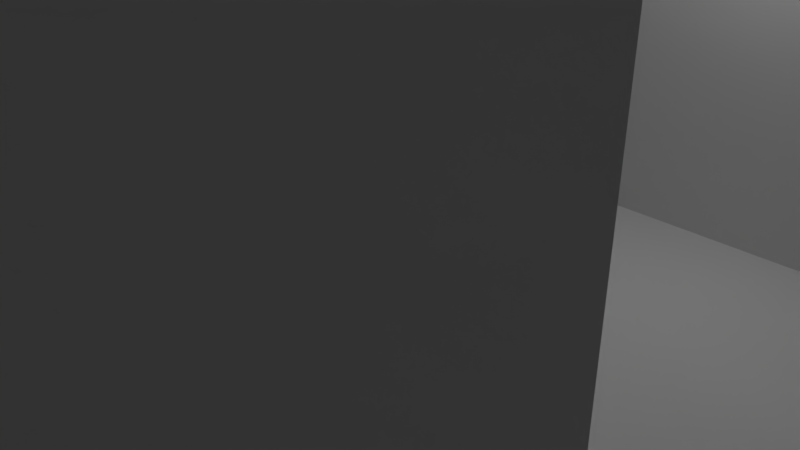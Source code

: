 # Source: Level2P2.blend  (saved by Blender 2.79.0; exported with 4.5.12 LTS)
import bpy
from mathutils import Matrix  # noqa: F401  (used for matrix-valued properties, if any)

bpy.ops.wm.read_factory_settings(use_empty=True)
scene = bpy.context.scene
scene.name = 'Scene'

# ---- collections
col_collection_1 = bpy.data.collections.new('Collection 1'); scene.collection.children.link(col_collection_1)

# ---- materials (node trees are filled in below, after node groups)
mat_material = bpy.data.materials.new('Material')
mat_material.alpha_threshold = 0.0
mat_material.use_transparent_shadow = False
mat_material.roughness = 0.5
mat_material.line_color = (0.0, 0.0, 0.0, 1.0)

# ---- material node trees

# ---- world
world_world = bpy.data.worlds.new('World'); scene.world = world_world
world_world.color = (0.05088, 0.05088, 0.05088)
world_world.use_sun_shadow = False
world_world.sun_shadow_jitter_overblur = 0.0
world_world.cycles.sampling_method = 'MANUAL'

# ---- cameras
cam_camera = bpy.data.cameras.new('Camera')
cam_camera.clip_end = 100.0
cam_camera.lens = 35.0
cam_camera.sensor_width = 32.0
cam_camera.sensor_height = 18.0
cam_camera.ortho_scale = 7.314
cam_camera.dof.focus_distance = 0.0
cam_camera.dof.aperture_fstop = 128.0

# ---- lights
light_lamp = bpy.data.lights.new('Lamp', 'POINT')
light_lamp.transmission_factor = 0.0
light_lamp.cutoff_distance = 30.0
light_lamp.energy = 100.0
light_lamp.shadow_buffer_clip_start = 1.001
light_lamp.shadow_soft_size = 0.1
light_lamp.shadow_maximum_resolution = 0.006
light_lamp.use_absolute_resolution = True

# ---- meshes
me_cube = bpy.data.meshes.new('Cube')
me_cube.from_pydata([(24.18, 18.52, -1.0), (24.18, -18.52, -1.0), (-24.18, -18.52, -1.0), (-24.18, 18.52, -1.0), (24.18, 18.52, 1.0), (24.18, -18.52, 1.0), (-24.18, -18.52, 1.0), (-24.18, 18.52, 1.0), (24.18, 15.15, 1.0), (24.18, 11.79, 1.0), (24.18, 8.418, 1.0), (24.18, 5.051, 1.0), (24.18, 1.684, 1.0), (24.18, -1.684, 1.0), (24.18, -5.051, 1.0), (24.18, -8.418, 1.0), (24.18, -11.79, 1.0), (24.18, -15.15, 1.0), (19.78, 18.52, 1.0), (15.39, 18.52, 1.0), (10.99, 18.52, 1.0), (6.594, 18.52, 1.0), (2.198, 18.52, 1.0), (-2.198, 18.52, 1.0), (-6.594, 18.52, 1.0), (-10.99, 18.52, 1.0), (-15.39, 18.52, 1.0), (-19.78, 18.52, 1.0), (19.78, -18.52, 1.0), (15.39, -18.52, 1.0), (10.99, -18.52, 1.0), (6.594, -18.52, 1.0), (2.198, -18.52, 1.0), (-2.198, -18.52, 1.0), (-6.594, -18.52, 1.0), (-10.99, -18.52, 1.0), (-15.39, -18.52, 1.0), (-19.78, -18.52, 1.0), (-24.18, -15.15, 1.0), (-24.18, -11.79, 1.0), (-24.18, -8.418, 1.0), (-24.18, -5.051, 1.0), (-24.18, -1.684, 1.0), (-24.18, 1.684, 1.0), (-24.18, 5.051, 1.0), (-24.18, 8.418, 1.0), (-24.18, 11.79, 1.0), (-24.18, 15.15, 1.0), (19.78, 15.15, 1.0), (19.78, 11.79, 1.0), (19.78, 8.418, 1.0), (19.78, 5.051, 1.0), (19.78, 1.684, 1.0), (19.78, -1.684, 1.0), (19.78, -5.051, 1.0), (19.78, -8.418, 1.0), (19.78, -11.79, 1.0), (19.78, -15.15, 1.0), (15.39, 15.15, 1.0), (15.39, 11.79, 1.0), (15.39, 8.418, 1.0), (15.39, 5.051, 1.0), (15.39, 1.684, 1.0), (15.39, -1.684, 1.0), (15.39, -5.051, 1.0), (15.39, -8.418, 1.0), (15.39, -11.79, 1.0), (15.39, -15.15, 1.0), (10.99, 15.15, 1.0), (10.99, 11.79, 1.0), (10.99, 8.418, 1.0), (10.99, 5.051, 1.0), (10.99, 1.684, 1.0), (10.99, -1.684, 1.0), (10.99, -5.051, 1.0), (10.99, -8.418, 1.0), (10.99, -11.79, 1.0), (10.99, -15.15, 1.0), (6.594, 15.15, 1.0), (6.594, 11.79, 1.0), (6.594, 8.418, 1.0), (6.594, 5.051, 1.0), (6.594, 1.684, 1.0), (6.594, -1.684, 1.0), (6.594, -5.051, 1.0), (6.594, -8.418, 1.0), (6.594, -11.79, 1.0), (6.594, -15.15, 1.0), (2.198, 15.15, 1.0), (2.198, 11.79, 1.0), (2.198, 8.418, 1.0), (2.198, 5.051, 1.0), (2.198, 1.684, 1.0), (2.198, -1.684, 1.0), (2.198, -5.051, 1.0), (2.198, -8.418, 1.0), (2.198, -11.79, 1.0), (2.198, -15.15, 1.0), (-2.198, 15.15, 1.0), (-2.198, 11.79, 1.0), (-2.198, 8.418, 1.0), (-2.198, 5.051, 1.0), (-2.198, 1.684, 1.0), (-2.198, -1.684, 1.0), (-2.198, -5.051, 1.0), (-2.198, -8.418, 1.0), (-2.198, -11.79, 1.0), (-2.198, -15.15, 1.0), (-6.594, 15.15, 1.0), (-6.594, 11.79, 1.0), (-6.594, 8.418, 1.0), (-6.594, 5.051, 1.0), (-6.594, 1.684, 1.0), (-6.594, -1.684, 1.0), (-6.594, -5.051, 1.0), (-6.594, -8.418, 1.0), (-6.594, -11.79, 1.0), (-6.594, -15.15, 1.0), (-10.99, 15.15, 1.0), (-10.99, 11.79, 1.0), (-10.99, 8.418, 1.0), (-10.99, 5.051, 1.0), (-10.99, 1.684, 1.0), (-10.99, -1.684, 1.0), (-10.99, -5.051, 1.0), (-10.99, -8.418, 1.0), (-10.99, -11.79, 1.0), (-10.99, -15.15, 1.0), (-15.39, 15.15, 1.0), (-15.39, 11.79, 1.0), (-15.39, 8.418, 1.0), (-15.39, 5.051, 1.0), (-15.39, 1.684, 1.0), (-15.39, -1.684, 1.0), (-15.39, -5.051, 1.0), (-15.39, -8.418, 1.0), (-15.39, -11.79, 1.0), (-15.39, -15.15, 1.0), (-19.78, 15.15, 1.0), (-19.78, 11.79, 1.0), (-19.78, 8.418, 1.0), (-19.78, 5.051, 1.0), (-19.78, 1.684, 1.0), (-19.78, -1.684, 1.0), (-19.78, -5.051, 1.0), (-19.78, -8.418, 1.0), (-19.78, -11.79, 1.0), (-19.78, -15.15, 1.0), (24.18, -15.15, 15.36), (24.18, -18.52, 15.36), (-19.78, 18.52, 15.36), (-24.18, 18.52, 15.36), (-19.78, -18.52, 15.36), (-24.18, -18.52, 15.36), (-24.18, 15.15, 15.36), (24.18, 18.52, 15.36), (24.18, 15.15, 15.36), (24.18, 11.79, 15.36), (24.18, 8.418, 15.36), (24.18, 5.051, 15.36), (24.18, 1.684, 15.36), (24.18, -1.684, 15.36), (24.18, -5.051, 15.36), (24.18, -8.418, 15.36), (24.18, -11.79, 15.36), (19.78, 18.52, 15.36), (15.39, 18.52, 15.36), (10.99, 18.52, 15.36), (6.594, 18.52, 15.36), (2.198, 18.52, 15.36), (-2.198, 18.52, 15.36), (-6.594, 18.52, 15.36), (-10.99, 18.52, 15.36), (-15.39, 18.52, 15.36), (19.78, -18.52, 15.36), (15.39, -18.52, 15.36), (10.99, -18.52, 15.36), (6.594, -18.52, 15.36), (2.198, -18.52, 15.36), (-2.198, -18.52, 15.36), (-6.594, -18.52, 15.36), (-10.99, -18.52, 15.36), (-15.39, -18.52, 15.36), (-24.18, -15.15, 15.36), (-24.18, -11.79, 15.36), (-24.18, -8.418, 15.36), (-24.18, -5.051, 15.36), (-24.18, -1.684, 15.36), (-24.18, 1.684, 15.36), (-24.18, 5.051, 15.36), (-24.18, 8.418, 15.36), (-24.18, 11.79, 15.36), (19.78, -15.15, 15.36), (19.78, 15.15, 15.36), (19.78, 11.79, 15.36), (19.78, 8.418, 15.36), (19.78, 5.051, 15.36), (19.78, 1.684, 15.36), (19.78, -1.684, 15.36), (19.78, -5.051, 15.36), (19.78, -8.418, 15.36), (19.78, -11.79, 15.36), (15.39, -15.15, 15.36), (15.39, 15.15, 15.36), (10.99, -15.15, 15.36), (10.99, 15.15, 15.36), (10.99, 5.051, 15.36), (10.99, 1.684, 15.36), (6.594, -15.15, 15.36), (6.594, 15.15, 15.36), (6.594, 5.051, 15.36), (6.594, 1.684, 15.36), (6.594, -5.051, 15.36), (6.594, -8.418, 15.36), (6.594, -11.79, 15.36), (2.198, -15.15, 15.36), (2.198, 15.15, 15.36), (2.198, 11.79, 15.36), (2.198, 8.418, 15.36), (2.198, 5.051, 15.36), (2.198, 1.684, 15.36), (2.198, -5.051, 15.36), (2.198, -8.418, 15.36), (2.198, -11.79, 15.36), (-2.198, -15.15, 15.36), (-2.198, 15.15, 15.36), (-2.198, 11.79, 15.36), (-2.198, 8.418, 15.36), (-2.198, 5.051, 15.36), (-2.198, 1.684, 15.36), (-2.198, -5.051, 15.36), (-2.198, -8.418, 15.36), (-6.594, -15.15, 15.36), (-6.594, 15.15, 15.36), (-6.594, 11.79, 15.36), (-6.594, 8.418, 15.36), (-6.594, 5.051, 15.36), (-6.594, 1.684, 15.36), (-6.594, -1.684, 15.36), (-6.594, -5.051, 15.36), (-6.594, -8.418, 15.36), (-6.594, -11.79, 15.36), (-10.99, -15.15, 15.36), (-10.99, 15.15, 15.36), (-10.99, 11.79, 15.36), (-10.99, 8.418, 15.36), (-10.99, 5.051, 15.36), (-10.99, 1.684, 15.36), (-10.99, -1.684, 15.36), (-10.99, -5.051, 15.36), (-10.99, -8.418, 15.36), (-10.99, -11.79, 15.36), (-15.39, -15.15, 15.36), (-15.39, 15.15, 15.36), (-15.39, 5.051, 15.36), (-15.39, 1.684, 15.36), (-19.78, -15.15, 15.36), (-19.78, 15.15, 15.36), (-19.78, 11.79, 15.36), (-19.78, 8.418, 15.36), (-19.78, 5.051, 15.36), (-19.78, 1.684, 15.36), (-19.78, -1.684, 15.36), (-19.78, -5.051, 15.36), (-19.78, -8.418, 15.36), (-19.78, -11.79, 15.36)], [], [(0, 1, 2, 3), (107, 117, 232, 224), (0, 4, 8, 9, 10, 11, 12, 13, 14, 15, 16, 17, 5, 1), (1, 5, 28, 29, 30, 31, 32, 33, 34, 35, 36, 37, 6, 2), (2, 6, 38, 39, 40, 41, 42, 43, 44, 45, 46, 47, 7, 3), (4, 0, 3, 7, 27, 26, 25, 24, 23, 22, 21, 20, 19, 18), (117, 116, 241, 232), (20, 21, 168, 167), (116, 115, 240, 241), (19, 20, 167, 166), (115, 105, 231, 240), (18, 19, 166, 165), (104, 114, 239, 230), (114, 113, 238, 239), (4, 18, 165, 155), (17, 16, 164, 148), (112, 102, 229, 237), (16, 15, 163, 164), (101, 111, 236, 228), (111, 110, 235, 236), (15, 14, 162, 163), (110, 100, 227, 235), (14, 13, 161, 162), (58, 48, 193, 203), (99, 109, 234, 226), (13, 12, 160, 161), (108, 98, 225, 233), (48, 58, 59, 49), (49, 59, 60, 50), (50, 60, 61, 51), (51, 61, 62, 52), (52, 62, 63, 53), (53, 63, 64, 54), (54, 64, 65, 55), (55, 65, 66, 56), (56, 66, 67, 57), (12, 11, 159, 160), (58, 68, 69, 59), (59, 69, 70, 60), (60, 70, 71, 61), (61, 71, 72, 62), (62, 72, 73, 63), (63, 73, 74, 64), (64, 74, 75, 65), (65, 75, 76, 66), (66, 76, 77, 67), (97, 107, 224, 215), (68, 78, 79, 69), (69, 79, 80, 70), (70, 80, 81, 71), (11, 10, 158, 159), (72, 82, 83, 73), (73, 83, 84, 74), (74, 84, 85, 75), (75, 85, 86, 76), (76, 86, 87, 77), (10, 9, 157, 158), (78, 88, 89, 79), (79, 89, 90, 80), (80, 90, 91, 81), (147, 38, 183, 256), (82, 92, 93, 83), (83, 93, 94, 84), (105, 95, 222, 231), (9, 8, 156, 157), (86, 96, 97, 87), (39, 146, 265, 184), (88, 98, 99, 89), (94, 104, 230, 221), (90, 100, 101, 91), (8, 4, 155, 156), (92, 102, 103, 93), (93, 103, 104, 94), (7, 47, 154, 151), (95, 105, 106, 96), (96, 106, 107, 97), (56, 57, 192, 201), (98, 108, 109, 99), (102, 92, 220, 229), (100, 110, 111, 101), (6, 37, 152, 153), (102, 112, 113, 103), (103, 113, 114, 104), (55, 56, 201, 200), (105, 115, 116, 106), (106, 116, 117, 107), (91, 101, 228, 219), (108, 118, 119, 109), (27, 7, 151, 150), (54, 55, 200, 199), (100, 90, 218, 227), (112, 122, 123, 113), (5, 17, 148, 149), (141, 44, 189, 260), (53, 54, 199, 198), (89, 99, 226, 217), (45, 140, 259, 190), (118, 128, 129, 119), (119, 129, 130, 120), (120, 130, 131, 121), (52, 53, 198, 197), (122, 132, 133, 123), (123, 133, 134, 124), (124, 134, 135, 125), (125, 135, 136, 126), (126, 136, 137, 127), (98, 88, 216, 225), (128, 138, 139, 129), (129, 139, 140, 130), (130, 140, 141, 131), (146, 145, 264, 265), (132, 142, 143, 133), (133, 143, 144, 134), (134, 144, 145, 135), (135, 145, 146, 136), (136, 146, 147, 137), (51, 52, 197, 196), (87, 97, 215, 208), (145, 144, 263, 264), (140, 45, 44, 141), (50, 51, 196, 195), (96, 86, 214, 223), (137, 147, 256, 252), (144, 143, 262, 263), (49, 50, 195, 194), (146, 39, 38, 147), (256, 183, 153, 152), (148, 192, 174, 149), (192, 202, 175, 174), (202, 204, 176, 175), (204, 208, 177, 176), (208, 215, 178, 177), (215, 224, 179, 178), (224, 232, 180, 179), (232, 242, 181, 180), (242, 252, 182, 181), (252, 256, 152, 182), (155, 165, 193, 156), (156, 193, 194, 157), (157, 194, 195, 158), (158, 195, 196, 159), (159, 196, 197, 160), (160, 197, 198, 161), (161, 198, 199, 162), (162, 199, 200, 163), (163, 200, 201, 164), (164, 201, 192, 148), (165, 166, 203, 193), (166, 167, 205, 203), (167, 168, 209, 205), (206, 210, 211, 207), (168, 169, 216, 209), (210, 219, 220, 211), (212, 221, 222, 213), (213, 222, 223, 214), (169, 170, 225, 216), (217, 226, 227, 218), (219, 228, 229, 220), (221, 230, 231, 222), (170, 171, 233, 225), (226, 234, 235, 227), (228, 236, 237, 229), (230, 239, 240, 231), (171, 172, 243, 233), (234, 244, 245, 235), (235, 245, 246, 236), (236, 246, 247, 237), (238, 248, 249, 239), (239, 249, 250, 240), (240, 250, 251, 241), (241, 251, 242, 232), (172, 173, 253, 243), (246, 254, 255, 247), (173, 150, 257, 253), (254, 260, 261, 255), (150, 151, 154, 257), (257, 154, 191, 258), (258, 191, 190, 259), (260, 189, 188, 261), (261, 188, 187, 262), (262, 187, 186, 263), (263, 186, 185, 264), (264, 185, 184, 265), (21, 22, 169, 168), (118, 108, 233, 243), (57, 67, 202, 192), (22, 23, 170, 169), (109, 119, 244, 234), (72, 71, 206, 207), (68, 58, 203, 205), (23, 24, 171, 170), (24, 25, 172, 171), (119, 120, 245, 244), (25, 26, 173, 172), (120, 121, 246, 245), (122, 112, 237, 247), (26, 27, 150, 173), (113, 123, 248, 238), (28, 5, 149, 174), (29, 28, 174, 175), (123, 124, 249, 248), (30, 29, 175, 176), (124, 125, 250, 249), (31, 30, 176, 177), (125, 126, 251, 250), (32, 31, 177, 178), (126, 127, 242, 251), (128, 118, 243, 253), (67, 77, 204, 202), (33, 32, 178, 179), (78, 68, 205, 209), (34, 33, 179, 180), (35, 34, 180, 181), (121, 131, 254, 246), (36, 35, 181, 182), (132, 122, 247, 255), (71, 81, 210, 206), (37, 36, 182, 152), (85, 84, 212, 213), (82, 72, 207, 211), (38, 6, 153, 183), (86, 85, 213, 214), (40, 39, 184, 185), (41, 40, 185, 186), (127, 137, 252, 242), (42, 41, 186, 187), (138, 128, 253, 257), (77, 87, 208, 204), (43, 42, 187, 188), (90, 89, 217, 218), (88, 78, 209, 216), (44, 43, 188, 189), (131, 141, 260, 254), (46, 45, 190, 191), (139, 138, 257, 258), (142, 132, 255, 261), (81, 91, 219, 210), (47, 46, 191, 154), (140, 139, 258, 259), (92, 82, 211, 220), (95, 96, 223, 222), (84, 94, 221, 212), (48, 49, 194, 193), (143, 142, 261, 262)])
me_cube.materials.append(mat_material)
me_cube.use_remesh_preserve_volume = False
me_cube.use_remesh_preserve_attributes = False
me_cube.use_mirror_vertex_groups = False
me_cube.update()

# ---- objects
ob_cube = bpy.data.objects.new('Cube', me_cube)
ob_lamp = bpy.data.objects.new('Lamp', light_lamp)
ob_camera = bpy.data.objects.new('Camera', cam_camera)

# ---- transforms, parenting, visibility, modifiers, constraints
ob_cube.location = (0.0, 0.0, 0.0)
ob_cube.lock_rotations_4d = False
ob_cube.empty_display_type = 'ARROWS'
ob_cube.lineart.crease_threshold = 0.0
ob_lamp.location = (4.076, 1.005, 5.904)
ob_lamp.rotation_euler = (0.6503, 0.05522, 1.866)
ob_lamp.lock_rotations_4d = False
ob_lamp.empty_display_type = 'ARROWS'
ob_lamp.color = (0.0, 0.0, 0.0, 0.0)
ob_lamp.lineart.crease_threshold = 0.0
ob_camera.location = (7.481, -6.508, 5.344)
ob_camera.rotation_euler = (1.109, 0.0, 0.8149)
ob_camera.lock_rotations_4d = False
ob_camera.empty_display_type = 'ARROWS'
ob_camera.color = (0.0, 0.0, 0.0, 0.0)
ob_camera.display_type = 'WIRE'
ob_camera.lineart.crease_threshold = 0.0

# ---- collection membership
col_collection_1.objects.link(ob_cube)
col_collection_1.objects.link(ob_lamp)
col_collection_1.objects.link(ob_camera)

# ---- scene / render settings (as saved in the file)
scene.camera = ob_camera
scene.frame_start = 1; scene.frame_end = 250; scene.frame_set(1)
scene.render.engine = 'BLENDER_EEVEE_NEXT'
scene.render.resolution_percentage = 50
scene.render.dither_intensity = 0.0
scene.cycles.use_denoising = False
scene.cycles.samples = 128
scene.cycles.sampling_pattern = 'TABULATED_SOBOL'
scene.cycles.use_adaptive_sampling = False
scene.cycles.use_light_tree = False
scene.cycles.blur_glossy = 0.0
scene.cycles.sample_clamp_indirect = 0.0
scene.view_settings.view_transform = 'Standard'
bpy.context.view_layer.update()
